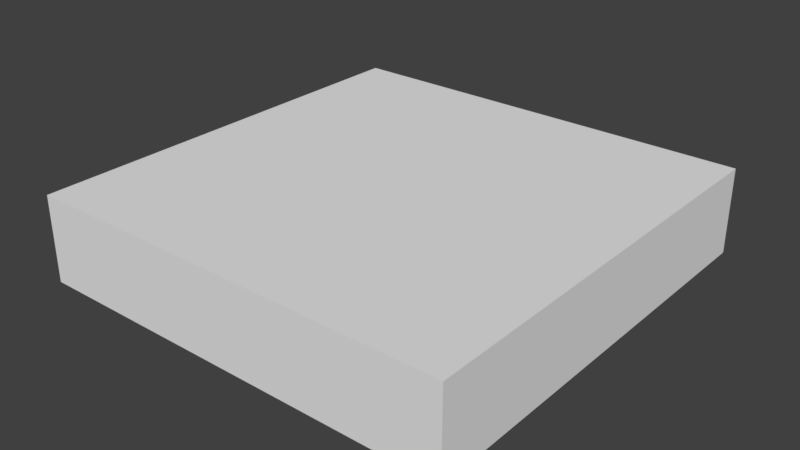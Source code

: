 # Source: SM_Floor_01.blend  (saved by Blender 2.80.74; exported with 4.5.12 LTS)
import bpy
from mathutils import Matrix  # noqa: F401  (used for matrix-valued properties, if any)

bpy.ops.wm.read_factory_settings(use_empty=True)
scene = bpy.context.scene
scene.name = 'Scene'

# ---- collections
col_collection_1 = bpy.data.collections.new('Collection 1'); scene.collection.children.link(col_collection_1)

# ---- materials (node trees are filled in below, after node groups)
mat_material_001 = bpy.data.materials.new('Material.001')
mat_material_001.alpha_threshold = 0.0
mat_material_001.use_transparent_shadow = False
mat_material_001.roughness = 0.5

# ---- material node trees

# ---- world
world_world = bpy.data.worlds.new('World'); scene.world = world_world
world_world.color = (0.05088, 0.05088, 0.05088)
world_world.use_sun_shadow = False
world_world.sun_shadow_jitter_overblur = 0.0
world_world.cycles.sampling_method = 'MANUAL'

# ---- meshes
me_cube_001 = bpy.data.meshes.new('Cube.001')
me_cube_001.from_pydata([(-1.0, -1.0, 0.0), (-1.0, -1.0, 0.4), (-1.0, 1.0, 0.0), (-1.0, 1.0, 0.4), (1.0, -1.0, 0.0), (1.0, -1.0, 0.4), (1.0, 1.0, 0.0), (1.0, 1.0, 0.4)], [], [(0, 1, 3, 2), (2, 3, 7, 6), (6, 7, 5, 4), (4, 5, 1, 0), (2, 6, 4, 0), (7, 3, 1, 5)])
_uv = me_cube_001.uv_layers.new(name='UVMap')
_uv.uv.foreach_set('vector', [0.767, 0.4515, 0.6775, 0.4515, 0.6775, 0.04855, 0.767, 0.04855, 0.8799, 0.4598, 0.7867, 0.4598, 0.7867, 0.04024, 0.8799, 0.04024, 0.8988, 0.0447, 0.9901, 0.0447, 0.9901, 0.4553, 0.8988, 0.4553, 0.5659, 0.04664, 0.6563, 0.04664, 0.6563, 0.4534, 0.5659, 0.4534, 0.03348, 0.5301, 0.5221, 0.5301, 0.5221, 0.9699, 0.03348, 0.9699, 0.3957, 0.3606, 0.03176, 0.3606, 0.03176, 0.03311, 0.3957, 0.03311])
me_cube_001.materials.append(mat_material_001)
me_cube_001.use_remesh_preserve_volume = False
me_cube_001.use_remesh_preserve_attributes = False
me_cube_001.use_mirror_vertex_groups = False
me_cube_001.update()

# ---- objects
ob_cube = bpy.data.objects.new('Cube', me_cube_001)

# ---- transforms, parenting, visibility, modifiers, constraints
ob_cube.location = (0.0, 0.0, 0.0)
ob_cube.lineart.crease_threshold = 0.0

# ---- collection membership
col_collection_1.objects.link(ob_cube)

# ---- scene / render settings (as saved in the file)
scene.frame_start = 1; scene.frame_end = 250; scene.frame_set(1)
scene.render.engine = 'BLENDER_EEVEE_NEXT'
scene.render.resolution_percentage = 50
scene.render.dither_intensity = 0.0
scene.cycles.use_denoising = False
scene.cycles.samples = 128
scene.cycles.sampling_pattern = 'TABULATED_SOBOL'
scene.cycles.use_adaptive_sampling = False
scene.cycles.use_light_tree = False
scene.cycles.blur_glossy = 0.0
scene.cycles.sample_clamp_indirect = 0.0
scene.view_settings.view_transform = 'Standard'
bpy.context.view_layer.update()

# ---- added for rendering (the .blend has no active camera and no usable light): camera, sun
cam_auto = bpy.data.cameras.new('AutoCamera')
cam_auto.lens = 50.0
cam_auto.sensor_width = 36.0
cam_auto.clip_end = 1000.0
ob_auto_camera = bpy.data.objects.new('AutoCamera', cam_auto)
scene.collection.objects.link(ob_auto_camera)
ob_auto_camera.location = (2.64297, -3.17156, 2.31438)
ob_auto_camera.rotation_euler = (1.09748, -7.21219e-08, 0.694738)
scene.camera = ob_auto_camera
light_auto_sun = bpy.data.lights.new('AutoSun', 'SUN')
light_auto_sun.energy = 3.0
light_auto_sun.angle = 0.0523599
ob_auto_sun = bpy.data.objects.new('AutoSun', light_auto_sun)
scene.collection.objects.link(ob_auto_sun)
ob_auto_sun.rotation_euler = (0.872665, 0.174533, 0.523599)
bpy.context.view_layer.update()
